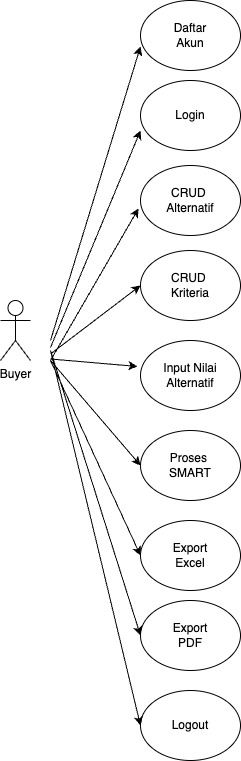

The diagram above was exported from draw.io. Its source (the exported page's mxGraphModel, read from the mxfile embedded in the PNG):
<mxGraphModel dx="1306" dy="743" grid="1" gridSize="10" guides="1" tooltips="1" connect="1" arrows="1" fold="1" page="1" pageScale="1" pageWidth="1200" pageHeight="1600" math="0" shadow="0">
  <root>
    <mxCell id="0" />
    <mxCell id="1" parent="0" />
    <mxCell id="RxoWXpqTN_-i_ODGgAPO-1" value="Buyer&lt;div&gt;&lt;br&gt;&lt;/div&gt;" style="shape=umlActor;verticalLabelPosition=bottom;verticalAlign=top;html=1;outlineConnect=0;" vertex="1" parent="1">
      <mxGeometry x="330" y="310" width="30" height="60" as="geometry" />
    </mxCell>
    <mxCell id="RxoWXpqTN_-i_ODGgAPO-2" value="Daftar&lt;div&gt;Akun&lt;/div&gt;" style="ellipse;whiteSpace=wrap;html=1;" vertex="1" parent="1">
      <mxGeometry x="470" y="10" width="100" height="70" as="geometry" />
    </mxCell>
    <mxCell id="RxoWXpqTN_-i_ODGgAPO-3" value="Login" style="ellipse;whiteSpace=wrap;html=1;" vertex="1" parent="1">
      <mxGeometry x="470" y="90" width="100" height="70" as="geometry" />
    </mxCell>
    <mxCell id="RxoWXpqTN_-i_ODGgAPO-4" value="CRUD&amp;nbsp;&lt;div&gt;Alternatif&lt;/div&gt;" style="ellipse;whiteSpace=wrap;html=1;" vertex="1" parent="1">
      <mxGeometry x="470" y="175" width="100" height="70" as="geometry" />
    </mxCell>
    <mxCell id="RxoWXpqTN_-i_ODGgAPO-5" value="CRUD&amp;nbsp;&lt;div&gt;Kriteria&lt;/div&gt;" style="ellipse;whiteSpace=wrap;html=1;" vertex="1" parent="1">
      <mxGeometry x="470" y="260" width="100" height="70" as="geometry" />
    </mxCell>
    <mxCell id="RxoWXpqTN_-i_ODGgAPO-6" value="Input Nilai Alternatif" style="ellipse;whiteSpace=wrap;html=1;" vertex="1" parent="1">
      <mxGeometry x="470" y="350" width="100" height="70" as="geometry" />
    </mxCell>
    <mxCell id="RxoWXpqTN_-i_ODGgAPO-7" value="Proses&amp;nbsp;&lt;div&gt;SMART&lt;/div&gt;" style="ellipse;whiteSpace=wrap;html=1;" vertex="1" parent="1">
      <mxGeometry x="470" y="440" width="100" height="70" as="geometry" />
    </mxCell>
    <mxCell id="RxoWXpqTN_-i_ODGgAPO-8" value="Export&lt;div&gt;Excel&lt;/div&gt;" style="ellipse;whiteSpace=wrap;html=1;" vertex="1" parent="1">
      <mxGeometry x="470" y="530" width="100" height="70" as="geometry" />
    </mxCell>
    <mxCell id="RxoWXpqTN_-i_ODGgAPO-9" value="Export&lt;div&gt;PDF&lt;/div&gt;" style="ellipse;whiteSpace=wrap;html=1;" vertex="1" parent="1">
      <mxGeometry x="470" y="610" width="100" height="70" as="geometry" />
    </mxCell>
    <mxCell id="RxoWXpqTN_-i_ODGgAPO-10" value="Logout" style="ellipse;whiteSpace=wrap;html=1;" vertex="1" parent="1">
      <mxGeometry x="470" y="700" width="100" height="70" as="geometry" />
    </mxCell>
    <mxCell id="RxoWXpqTN_-i_ODGgAPO-12" value="" style="endArrow=classic;html=1;rounded=0;entryX=0;entryY=0.657;entryDx=0;entryDy=0;entryPerimeter=0;" edge="1" parent="1" target="RxoWXpqTN_-i_ODGgAPO-2">
      <mxGeometry width="50" height="50" relative="1" as="geometry">
        <mxPoint x="380" y="350" as="sourcePoint" />
        <mxPoint x="430" y="300" as="targetPoint" />
      </mxGeometry>
    </mxCell>
    <mxCell id="RxoWXpqTN_-i_ODGgAPO-13" value="" style="endArrow=classic;html=1;rounded=0;" edge="1" parent="1">
      <mxGeometry width="50" height="50" relative="1" as="geometry">
        <mxPoint x="380" y="357" as="sourcePoint" />
        <mxPoint x="470" y="140" as="targetPoint" />
      </mxGeometry>
    </mxCell>
    <mxCell id="RxoWXpqTN_-i_ODGgAPO-14" value="" style="endArrow=classic;html=1;rounded=0;entryX=-0.02;entryY=0.614;entryDx=0;entryDy=0;entryPerimeter=0;" edge="1" parent="1" target="RxoWXpqTN_-i_ODGgAPO-4">
      <mxGeometry width="50" height="50" relative="1" as="geometry">
        <mxPoint x="380" y="370" as="sourcePoint" />
        <mxPoint x="410" y="245" as="targetPoint" />
      </mxGeometry>
    </mxCell>
    <mxCell id="RxoWXpqTN_-i_ODGgAPO-15" value="" style="endArrow=classic;html=1;rounded=0;entryX=0;entryY=0.5;entryDx=0;entryDy=0;" edge="1" parent="1" target="RxoWXpqTN_-i_ODGgAPO-5">
      <mxGeometry width="50" height="50" relative="1" as="geometry">
        <mxPoint x="380" y="363.5" as="sourcePoint" />
        <mxPoint x="468" y="226.5" as="targetPoint" />
      </mxGeometry>
    </mxCell>
    <mxCell id="RxoWXpqTN_-i_ODGgAPO-16" value="" style="endArrow=classic;html=1;rounded=0;entryX=-0.03;entryY=0.371;entryDx=0;entryDy=0;entryPerimeter=0;" edge="1" parent="1" target="RxoWXpqTN_-i_ODGgAPO-6">
      <mxGeometry width="50" height="50" relative="1" as="geometry">
        <mxPoint x="380" y="368.5" as="sourcePoint" />
        <mxPoint x="470" y="300" as="targetPoint" />
      </mxGeometry>
    </mxCell>
    <mxCell id="RxoWXpqTN_-i_ODGgAPO-17" value="" style="endArrow=classic;html=1;rounded=0;entryX=0;entryY=0.5;entryDx=0;entryDy=0;" edge="1" parent="1" target="RxoWXpqTN_-i_ODGgAPO-7">
      <mxGeometry width="50" height="50" relative="1" as="geometry">
        <mxPoint x="380" y="370" as="sourcePoint" />
        <mxPoint x="467" y="377.5" as="targetPoint" />
      </mxGeometry>
    </mxCell>
    <mxCell id="RxoWXpqTN_-i_ODGgAPO-18" value="" style="endArrow=classic;html=1;rounded=0;entryX=0;entryY=0.5;entryDx=0;entryDy=0;" edge="1" parent="1" target="RxoWXpqTN_-i_ODGgAPO-8">
      <mxGeometry width="50" height="50" relative="1" as="geometry">
        <mxPoint x="380" y="370" as="sourcePoint" />
        <mxPoint x="470" y="475" as="targetPoint" />
      </mxGeometry>
    </mxCell>
    <mxCell id="RxoWXpqTN_-i_ODGgAPO-19" value="" style="endArrow=classic;html=1;rounded=0;entryX=0;entryY=0.5;entryDx=0;entryDy=0;" edge="1" parent="1" target="RxoWXpqTN_-i_ODGgAPO-9">
      <mxGeometry width="50" height="50" relative="1" as="geometry">
        <mxPoint x="380" y="360" as="sourcePoint" />
        <mxPoint x="470" y="572.5" as="targetPoint" />
      </mxGeometry>
    </mxCell>
    <mxCell id="RxoWXpqTN_-i_ODGgAPO-20" value="" style="endArrow=classic;html=1;rounded=0;entryX=0;entryY=0.5;entryDx=0;entryDy=0;" edge="1" parent="1" target="RxoWXpqTN_-i_ODGgAPO-10">
      <mxGeometry width="50" height="50" relative="1" as="geometry">
        <mxPoint x="380" y="360" as="sourcePoint" />
        <mxPoint x="470" y="555" as="targetPoint" />
      </mxGeometry>
    </mxCell>
  </root>
</mxGraphModel>